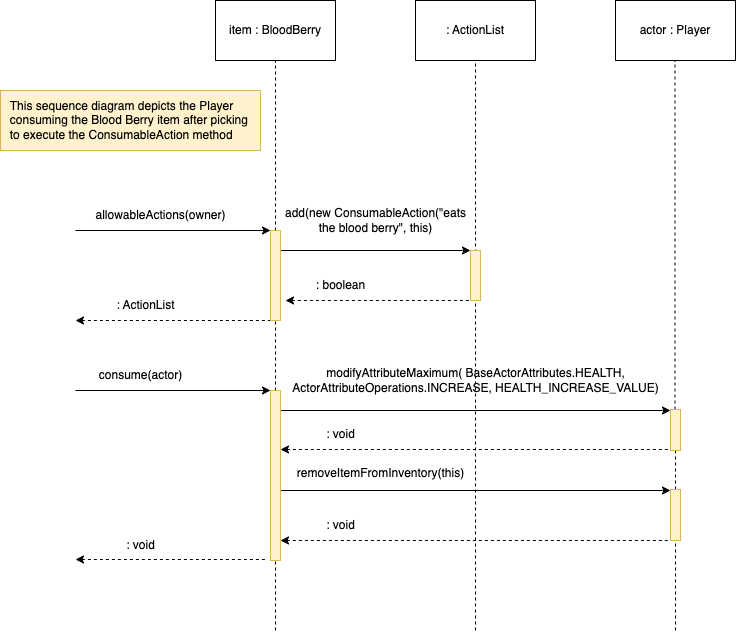

The diagram above was exported from draw.io. Its source (the exported page's mxGraphModel, read from the mxfile embedded in the PNG):
<mxGraphModel dx="1201" dy="964" grid="1" gridSize="10" guides="1" tooltips="1" connect="1" arrows="1" fold="1" page="1" pageScale="1" pageWidth="827" pageHeight="1169" math="0" shadow="0">
  <root>
    <mxCell id="0" />
    <mxCell id="1" parent="0" />
    <mxCell id="OaIqWHMCQowCzNa0OIzy-1" value="item : BloodBerry" style="rounded=0;whiteSpace=wrap;html=1;" vertex="1" parent="1">
      <mxGeometry x="220" y="50" width="120" height="60" as="geometry" />
    </mxCell>
    <mxCell id="OaIqWHMCQowCzNa0OIzy-2" value="" style="endArrow=none;dashed=1;html=1;rounded=0;entryX=0.5;entryY=1;entryDx=0;entryDy=0;" edge="1" parent="1" source="OaIqWHMCQowCzNa0OIzy-29" target="OaIqWHMCQowCzNa0OIzy-1">
      <mxGeometry width="50" height="50" relative="1" as="geometry">
        <mxPoint x="280" y="930" as="sourcePoint" />
        <mxPoint x="440" y="410" as="targetPoint" />
      </mxGeometry>
    </mxCell>
    <mxCell id="OaIqWHMCQowCzNa0OIzy-3" value="&lt;div style=&quot;text-align: justify;&quot;&gt;&lt;span style=&quot;background-color: initial;&quot;&gt;This sequence diagram depicts the Player&lt;/span&gt;&lt;/div&gt;&lt;div style=&quot;text-align: justify;&quot;&gt;&lt;span style=&quot;background-color: initial;&quot;&gt;consuming the Blood Berry item after picking&amp;nbsp;&lt;/span&gt;&lt;/div&gt;&lt;div style=&quot;text-align: justify;&quot;&gt;&lt;span style=&quot;background-color: initial;&quot;&gt;to execute the ConsumableAction method&lt;br&gt;&lt;/span&gt;&lt;/div&gt;" style="text;html=1;align=center;verticalAlign=middle;resizable=0;points=[];autosize=1;strokeColor=#d6b656;fillColor=#fff2cc;" vertex="1" parent="1">
      <mxGeometry x="5" y="140" width="260" height="60" as="geometry" />
    </mxCell>
    <mxCell id="OaIqWHMCQowCzNa0OIzy-4" value="" style="endArrow=classic;html=1;rounded=0;" edge="1" parent="1" target="OaIqWHMCQowCzNa0OIzy-29">
      <mxGeometry width="50" height="50" relative="1" as="geometry">
        <mxPoint x="80" y="280" as="sourcePoint" />
        <mxPoint x="270" y="280" as="targetPoint" />
      </mxGeometry>
    </mxCell>
    <mxCell id="OaIqWHMCQowCzNa0OIzy-5" value="allowableActions(owner)" style="text;html=1;align=center;verticalAlign=middle;resizable=0;points=[];autosize=1;strokeColor=none;fillColor=none;" vertex="1" parent="1">
      <mxGeometry x="90" y="250" width="150" height="30" as="geometry" />
    </mxCell>
    <mxCell id="OaIqWHMCQowCzNa0OIzy-6" value="" style="endArrow=classic;html=1;rounded=0;" edge="1" parent="1" target="OaIqWHMCQowCzNa0OIzy-35">
      <mxGeometry width="50" height="50" relative="1" as="geometry">
        <mxPoint x="280" y="300" as="sourcePoint" />
        <mxPoint x="470" y="300" as="targetPoint" />
      </mxGeometry>
    </mxCell>
    <mxCell id="OaIqWHMCQowCzNa0OIzy-7" value=": ActionList" style="rounded=0;whiteSpace=wrap;html=1;" vertex="1" parent="1">
      <mxGeometry x="420" y="50" width="120" height="60" as="geometry" />
    </mxCell>
    <mxCell id="OaIqWHMCQowCzNa0OIzy-8" value="" style="endArrow=none;dashed=1;html=1;rounded=0;entryX=0.5;entryY=1;entryDx=0;entryDy=0;" edge="1" parent="1" target="OaIqWHMCQowCzNa0OIzy-7">
      <mxGeometry width="50" height="50" relative="1" as="geometry">
        <mxPoint x="480" y="680" as="sourcePoint" />
        <mxPoint x="439.5" y="110" as="targetPoint" />
      </mxGeometry>
    </mxCell>
    <mxCell id="OaIqWHMCQowCzNa0OIzy-9" value="add(new ConsumableAction(&quot;eats &lt;br&gt;the blood berry&quot;, this)" style="text;html=1;align=center;verticalAlign=middle;resizable=0;points=[];autosize=1;strokeColor=none;fillColor=none;" vertex="1" parent="1">
      <mxGeometry x="280" y="250" width="200" height="40" as="geometry" />
    </mxCell>
    <mxCell id="OaIqWHMCQowCzNa0OIzy-10" value="" style="endArrow=none;html=1;rounded=0;dashed=1;startArrow=classic;startFill=1;endFill=0;" edge="1" parent="1" source="OaIqWHMCQowCzNa0OIzy-35">
      <mxGeometry width="50" height="50" relative="1" as="geometry">
        <mxPoint x="290" y="350" as="sourcePoint" />
        <mxPoint x="480" y="350" as="targetPoint" />
      </mxGeometry>
    </mxCell>
    <mxCell id="OaIqWHMCQowCzNa0OIzy-11" value=": boolean" style="text;html=1;align=center;verticalAlign=middle;resizable=0;points=[];autosize=1;strokeColor=none;fillColor=none;" vertex="1" parent="1">
      <mxGeometry x="310" y="320" width="70" height="30" as="geometry" />
    </mxCell>
    <mxCell id="OaIqWHMCQowCzNa0OIzy-12" value="" style="endArrow=none;html=1;rounded=0;dashed=1;startArrow=classic;startFill=1;endFill=0;" edge="1" parent="1" target="OaIqWHMCQowCzNa0OIzy-29">
      <mxGeometry width="50" height="50" relative="1" as="geometry">
        <mxPoint x="80" y="370" as="sourcePoint" />
        <mxPoint x="270" y="370" as="targetPoint" />
      </mxGeometry>
    </mxCell>
    <mxCell id="OaIqWHMCQowCzNa0OIzy-13" value=": ActionList" style="text;html=1;align=center;verticalAlign=middle;resizable=0;points=[];autosize=1;strokeColor=none;fillColor=none;" vertex="1" parent="1">
      <mxGeometry x="110" y="340" width="80" height="30" as="geometry" />
    </mxCell>
    <mxCell id="OaIqWHMCQowCzNa0OIzy-14" value="" style="endArrow=classic;html=1;rounded=0;" edge="1" parent="1" target="OaIqWHMCQowCzNa0OIzy-28">
      <mxGeometry width="50" height="50" relative="1" as="geometry">
        <mxPoint x="80" y="440" as="sourcePoint" />
        <mxPoint x="270" y="440" as="targetPoint" />
      </mxGeometry>
    </mxCell>
    <mxCell id="OaIqWHMCQowCzNa0OIzy-15" value="consume(actor)" style="text;html=1;align=center;verticalAlign=middle;resizable=0;points=[];autosize=1;strokeColor=none;fillColor=none;" vertex="1" parent="1">
      <mxGeometry x="90" y="410" width="110" height="30" as="geometry" />
    </mxCell>
    <mxCell id="OaIqWHMCQowCzNa0OIzy-16" value="" style="endArrow=none;html=1;rounded=0;dashed=1;startArrow=classic;startFill=1;endFill=0;" edge="1" parent="1">
      <mxGeometry width="50" height="50" relative="1" as="geometry">
        <mxPoint x="80" y="609" as="sourcePoint" />
        <mxPoint x="270" y="609" as="targetPoint" />
      </mxGeometry>
    </mxCell>
    <mxCell id="OaIqWHMCQowCzNa0OIzy-17" value=": void" style="text;html=1;align=center;verticalAlign=middle;resizable=0;points=[];autosize=1;strokeColor=none;fillColor=none;" vertex="1" parent="1">
      <mxGeometry x="120" y="580" width="50" height="30" as="geometry" />
    </mxCell>
    <mxCell id="OaIqWHMCQowCzNa0OIzy-18" value="" style="endArrow=classic;html=1;rounded=0;" edge="1" parent="1" target="OaIqWHMCQowCzNa0OIzy-37">
      <mxGeometry width="50" height="50" relative="1" as="geometry">
        <mxPoint x="280" y="460" as="sourcePoint" />
        <mxPoint x="670" y="460" as="targetPoint" />
      </mxGeometry>
    </mxCell>
    <mxCell id="OaIqWHMCQowCzNa0OIzy-19" value="modifyAttributeMaximum( BaseActorAttributes.HEALTH, &lt;br&gt;ActorAttributeOperations.INCREASE, HEALTH_INCREASE_VALUE)" style="text;html=1;align=center;verticalAlign=middle;resizable=0;points=[];autosize=1;strokeColor=none;fillColor=none;" vertex="1" parent="1">
      <mxGeometry x="285" y="410" width="390" height="40" as="geometry" />
    </mxCell>
    <mxCell id="OaIqWHMCQowCzNa0OIzy-20" value="actor : Player" style="rounded=0;whiteSpace=wrap;html=1;" vertex="1" parent="1">
      <mxGeometry x="620" y="50" width="120" height="60" as="geometry" />
    </mxCell>
    <mxCell id="OaIqWHMCQowCzNa0OIzy-21" value="" style="endArrow=none;dashed=1;html=1;rounded=0;entryX=0.5;entryY=1;entryDx=0;entryDy=0;" edge="1" parent="1" source="OaIqWHMCQowCzNa0OIzy-37">
      <mxGeometry width="50" height="50" relative="1" as="geometry">
        <mxPoint x="679.5" y="930" as="sourcePoint" />
        <mxPoint x="679.5" y="110" as="targetPoint" />
      </mxGeometry>
    </mxCell>
    <mxCell id="OaIqWHMCQowCzNa0OIzy-22" value="" style="endArrow=none;html=1;rounded=0;dashed=1;startArrow=classic;startFill=1;endFill=0;" edge="1" parent="1">
      <mxGeometry width="50" height="50" relative="1" as="geometry">
        <mxPoint x="285" y="499" as="sourcePoint" />
        <mxPoint x="680" y="499" as="targetPoint" />
      </mxGeometry>
    </mxCell>
    <mxCell id="OaIqWHMCQowCzNa0OIzy-23" value=": void" style="text;html=1;align=center;verticalAlign=middle;resizable=0;points=[];autosize=1;strokeColor=none;fillColor=none;" vertex="1" parent="1">
      <mxGeometry x="320" y="469" width="50" height="30" as="geometry" />
    </mxCell>
    <mxCell id="OaIqWHMCQowCzNa0OIzy-24" value="" style="endArrow=classic;html=1;rounded=0;" edge="1" parent="1">
      <mxGeometry width="50" height="50" relative="1" as="geometry">
        <mxPoint x="285" y="540" as="sourcePoint" />
        <mxPoint x="675" y="540" as="targetPoint" />
      </mxGeometry>
    </mxCell>
    <mxCell id="OaIqWHMCQowCzNa0OIzy-25" value="removeItemFromInventory(this)" style="text;html=1;align=center;verticalAlign=middle;resizable=0;points=[];autosize=1;strokeColor=none;fillColor=none;" vertex="1" parent="1">
      <mxGeometry x="290" y="508" width="190" height="30" as="geometry" />
    </mxCell>
    <mxCell id="OaIqWHMCQowCzNa0OIzy-26" value="" style="endArrow=none;html=1;rounded=0;dashed=1;startArrow=classic;startFill=1;endFill=0;" edge="1" parent="1">
      <mxGeometry width="50" height="50" relative="1" as="geometry">
        <mxPoint x="285" y="590" as="sourcePoint" />
        <mxPoint x="680" y="590" as="targetPoint" />
      </mxGeometry>
    </mxCell>
    <mxCell id="OaIqWHMCQowCzNa0OIzy-27" value=": void" style="text;html=1;align=center;verticalAlign=middle;resizable=0;points=[];autosize=1;strokeColor=none;fillColor=none;" vertex="1" parent="1">
      <mxGeometry x="320" y="560" width="50" height="30" as="geometry" />
    </mxCell>
    <mxCell id="OaIqWHMCQowCzNa0OIzy-30" value="" style="endArrow=none;dashed=1;html=1;rounded=0;entryX=0.5;entryY=1;entryDx=0;entryDy=0;" edge="1" parent="1" source="OaIqWHMCQowCzNa0OIzy-28" target="OaIqWHMCQowCzNa0OIzy-29">
      <mxGeometry width="50" height="50" relative="1" as="geometry">
        <mxPoint x="280" y="930" as="sourcePoint" />
        <mxPoint x="280" y="110" as="targetPoint" />
      </mxGeometry>
    </mxCell>
    <mxCell id="OaIqWHMCQowCzNa0OIzy-29" value="" style="html=1;points=[[0,0,0,0,5],[0,1,0,0,-5],[1,0,0,0,5],[1,1,0,0,-5]];perimeter=orthogonalPerimeter;outlineConnect=0;targetShapes=umlLifeline;portConstraint=eastwest;newEdgeStyle={&quot;curved&quot;:0,&quot;rounded&quot;:0};fillColor=#fff2cc;strokeColor=#d6b656;" vertex="1" parent="1">
      <mxGeometry x="275" y="280" width="10" height="90" as="geometry" />
    </mxCell>
    <mxCell id="OaIqWHMCQowCzNa0OIzy-32" value="" style="endArrow=none;dashed=1;html=1;rounded=0;entryX=0.5;entryY=1;entryDx=0;entryDy=0;" edge="1" parent="1" target="OaIqWHMCQowCzNa0OIzy-28">
      <mxGeometry width="50" height="50" relative="1" as="geometry">
        <mxPoint x="280" y="680" as="sourcePoint" />
        <mxPoint x="280" y="370" as="targetPoint" />
      </mxGeometry>
    </mxCell>
    <mxCell id="OaIqWHMCQowCzNa0OIzy-28" value="" style="html=1;points=[[0,0,0,0,5],[0,1,0,0,-5],[1,0,0,0,5],[1,1,0,0,-5]];perimeter=orthogonalPerimeter;outlineConnect=0;targetShapes=umlLifeline;portConstraint=eastwest;newEdgeStyle={&quot;curved&quot;:0,&quot;rounded&quot;:0};fillColor=#fff2cc;strokeColor=#d6b656;" vertex="1" parent="1">
      <mxGeometry x="275" y="440" width="10" height="170" as="geometry" />
    </mxCell>
    <mxCell id="OaIqWHMCQowCzNa0OIzy-36" value="" style="endArrow=none;html=1;rounded=0;dashed=1;startArrow=classic;startFill=1;endFill=0;" edge="1" parent="1" target="OaIqWHMCQowCzNa0OIzy-35">
      <mxGeometry width="50" height="50" relative="1" as="geometry">
        <mxPoint x="290" y="350" as="sourcePoint" />
        <mxPoint x="480" y="350" as="targetPoint" />
      </mxGeometry>
    </mxCell>
    <mxCell id="OaIqWHMCQowCzNa0OIzy-35" value="" style="html=1;points=[[0,0,0,0,5],[0,1,0,0,-5],[1,0,0,0,5],[1,1,0,0,-5]];perimeter=orthogonalPerimeter;outlineConnect=0;targetShapes=umlLifeline;portConstraint=eastwest;newEdgeStyle={&quot;curved&quot;:0,&quot;rounded&quot;:0};fillColor=#fff2cc;strokeColor=#d6b656;" vertex="1" parent="1">
      <mxGeometry x="475" y="300" width="10" height="50" as="geometry" />
    </mxCell>
    <mxCell id="OaIqWHMCQowCzNa0OIzy-38" value="" style="endArrow=none;dashed=1;html=1;rounded=0;entryX=0.5;entryY=1;entryDx=0;entryDy=0;" edge="1" parent="1" source="OaIqWHMCQowCzNa0OIzy-40" target="OaIqWHMCQowCzNa0OIzy-37">
      <mxGeometry width="50" height="50" relative="1" as="geometry">
        <mxPoint x="679.5" y="930" as="sourcePoint" />
        <mxPoint x="679.5" y="110" as="targetPoint" />
      </mxGeometry>
    </mxCell>
    <mxCell id="OaIqWHMCQowCzNa0OIzy-37" value="" style="html=1;points=[[0,0,0,0,5],[0,1,0,0,-5],[1,0,0,0,5],[1,1,0,0,-5]];perimeter=orthogonalPerimeter;outlineConnect=0;targetShapes=umlLifeline;portConstraint=eastwest;newEdgeStyle={&quot;curved&quot;:0,&quot;rounded&quot;:0};fillColor=#fff2cc;strokeColor=#d6b656;" vertex="1" parent="1">
      <mxGeometry x="675" y="459" width="10" height="41" as="geometry" />
    </mxCell>
    <mxCell id="OaIqWHMCQowCzNa0OIzy-41" value="" style="endArrow=none;dashed=1;html=1;rounded=0;entryX=0.5;entryY=1;entryDx=0;entryDy=0;" edge="1" parent="1" target="OaIqWHMCQowCzNa0OIzy-40">
      <mxGeometry width="50" height="50" relative="1" as="geometry">
        <mxPoint x="680" y="680" as="sourcePoint" />
        <mxPoint x="680" y="500" as="targetPoint" />
      </mxGeometry>
    </mxCell>
    <mxCell id="OaIqWHMCQowCzNa0OIzy-40" value="" style="html=1;points=[[0,0,0,0,5],[0,1,0,0,-5],[1,0,0,0,5],[1,1,0,0,-5]];perimeter=orthogonalPerimeter;outlineConnect=0;targetShapes=umlLifeline;portConstraint=eastwest;newEdgeStyle={&quot;curved&quot;:0,&quot;rounded&quot;:0};fillColor=#fff2cc;strokeColor=#d6b656;" vertex="1" parent="1">
      <mxGeometry x="675" y="539" width="10" height="51" as="geometry" />
    </mxCell>
  </root>
</mxGraphModel>